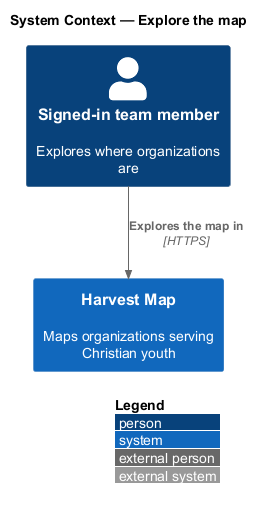

The diagram above was rendered by PlantUML. Its source (embedded in the PNG):
@startuml
!include <C4/C4_Context>
LAYOUT_WITH_LEGEND()
title System Context — Explore the map

Person(member, "Signed-in team member", "Explores where organizations are")
System(hm, "Harvest Map", "Maps organizations serving Christian youth")

Rel(member, hm, "Explores the map in", "HTTPS")
@enduml